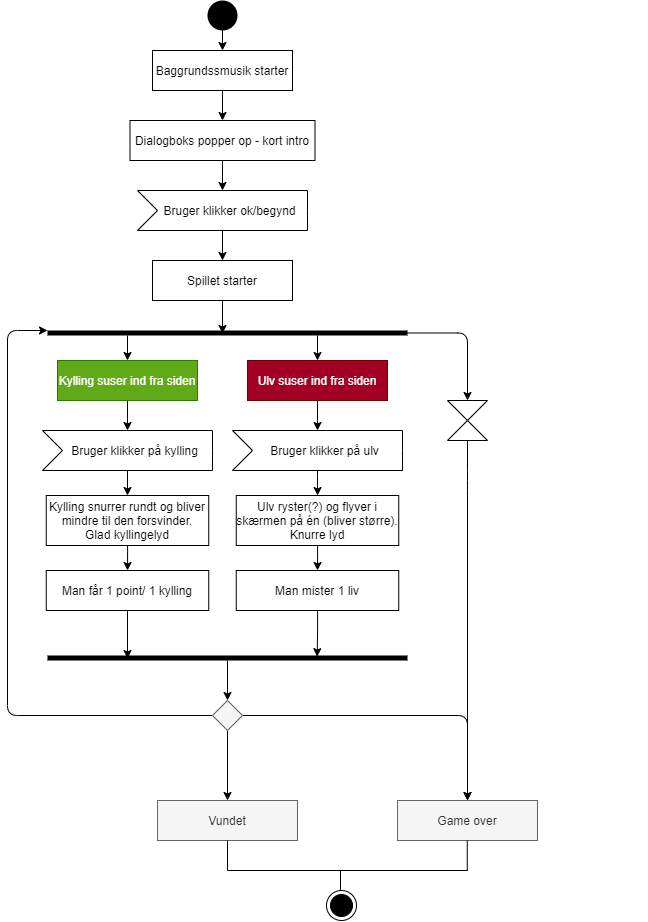

The diagram above was exported from draw.io. Its source (the exported page's mxGraphModel, read from the mxfile embedded in the PNG):
<mxGraphModel dx="932" dy="658" grid="1" gridSize="10" guides="1" tooltips="1" connect="1" arrows="1" fold="1" page="1" pageScale="1" pageWidth="827" pageHeight="1169" math="0" shadow="0">
  <root>
    <mxCell id="0" />
    <mxCell id="1" parent="0" />
    <mxCell id="13" style="edgeStyle=none;html=1;fontColor=#000000;" edge="1" parent="1" source="2" target="12">
      <mxGeometry relative="1" as="geometry" />
    </mxCell>
    <mxCell id="2" value="" style="ellipse;fillColor=#000000;strokeColor=none;" vertex="1" parent="1">
      <mxGeometry x="280" width="30" height="30" as="geometry" />
    </mxCell>
    <mxCell id="3" value="" style="ellipse;html=1;shape=endState;fillColor=#000000;strokeColor=#000000;" vertex="1" parent="1">
      <mxGeometry x="399" y="890" width="30" height="30" as="geometry" />
    </mxCell>
    <mxCell id="57" style="edgeStyle=orthogonalEdgeStyle;html=1;fontSize=12;fontColor=#FFFFFF;elbow=vertical;entryX=0.5;entryY=0;entryDx=0;entryDy=0;" edge="1" parent="1" source="4" target="45">
      <mxGeometry relative="1" as="geometry">
        <mxPoint x="540" y="690" as="targetPoint" />
        <Array as="points">
          <mxPoint x="540" y="480" />
          <mxPoint x="540" y="480" />
        </Array>
      </mxGeometry>
    </mxCell>
    <mxCell id="4" value="" style="shape=collate;whiteSpace=wrap;html=1;" vertex="1" parent="1">
      <mxGeometry x="520" y="400" width="40" height="40" as="geometry" />
    </mxCell>
    <mxCell id="9" style="edgeStyle=none;html=1;entryX=0.5;entryY=0;entryDx=0;entryDy=0;fontColor=#000000;" edge="1" parent="1" source="5" target="7">
      <mxGeometry relative="1" as="geometry" />
    </mxCell>
    <mxCell id="10" style="edgeStyle=none;html=1;entryX=0.5;entryY=0;entryDx=0;entryDy=0;fontColor=#000000;" edge="1" parent="1" source="5" target="8">
      <mxGeometry relative="1" as="geometry" />
    </mxCell>
    <mxCell id="55" style="edgeStyle=orthogonalEdgeStyle;html=1;entryX=0.5;entryY=0;entryDx=0;entryDy=0;fontSize=12;fontColor=#FFFFFF;elbow=vertical;" edge="1" parent="1" source="5" target="4">
      <mxGeometry relative="1" as="geometry" />
    </mxCell>
    <mxCell id="5" value="" style="html=1;points=[];perimeter=orthogonalPerimeter;fillColor=#000000;strokeColor=none;direction=south;" vertex="1" parent="1">
      <mxGeometry x="120" y="330" width="360" height="5" as="geometry" />
    </mxCell>
    <mxCell id="39" style="edgeStyle=orthogonalEdgeStyle;html=1;fontSize=12;fontColor=#FFFFFF;elbow=vertical;entryX=0.5;entryY=0;entryDx=0;entryDy=0;" edge="1" parent="1" source="6" target="38">
      <mxGeometry relative="1" as="geometry">
        <mxPoint x="300" y="700" as="targetPoint" />
      </mxGeometry>
    </mxCell>
    <mxCell id="6" value="" style="html=1;points=[];perimeter=orthogonalPerimeter;fillColor=#000000;strokeColor=none;direction=south;" vertex="1" parent="1">
      <mxGeometry x="120" y="655" width="360" height="5" as="geometry" />
    </mxCell>
    <mxCell id="27" style="edgeStyle=none;html=1;entryX=0;entryY=0;entryDx=85;entryDy=0;entryPerimeter=0;fontSize=12;fontColor=#000000;" edge="1" parent="1" source="7" target="23">
      <mxGeometry relative="1" as="geometry" />
    </mxCell>
    <mxCell id="7" value="Kylling suser ind fra siden" style="text;align=center;verticalAlign=middle;dashed=0;fillColor=#60a917;strokeColor=#2D7600;fontColor=#ffffff;" vertex="1" parent="1">
      <mxGeometry x="130" y="360" width="140" height="40" as="geometry" />
    </mxCell>
    <mxCell id="60" style="edgeStyle=orthogonalEdgeStyle;html=1;entryX=0;entryY=0;entryDx=85;entryDy=0;entryPerimeter=0;fontSize=12;fontColor=#FFFFFF;elbow=vertical;" edge="1" parent="1" source="8" target="24">
      <mxGeometry relative="1" as="geometry" />
    </mxCell>
    <mxCell id="8" value="Ulv suser ind fra siden" style="text;align=center;verticalAlign=middle;dashed=0;fillColor=#a20025;strokeColor=#6F0000;fontColor=#ffffff;" vertex="1" parent="1">
      <mxGeometry x="320" y="360" width="140" height="40" as="geometry" />
    </mxCell>
    <mxCell id="15" style="edgeStyle=none;html=1;entryX=0.5;entryY=0;entryDx=0;entryDy=0;fontColor=#000000;" edge="1" parent="1" source="12" target="14">
      <mxGeometry relative="1" as="geometry" />
    </mxCell>
    <mxCell id="12" value="Baggrundssmusik starter" style="text;align=center;verticalAlign=middle;dashed=0;fillColor=#ffffff;strokeColor=#000000;fontColor=#000000;" vertex="1" parent="1">
      <mxGeometry x="225" y="50" width="140" height="40" as="geometry" />
    </mxCell>
    <mxCell id="18" style="edgeStyle=none;html=1;entryX=0;entryY=0;entryDx=85;entryDy=0;entryPerimeter=0;fontSize=12;fontColor=#000000;" edge="1" parent="1" source="14" target="16">
      <mxGeometry relative="1" as="geometry" />
    </mxCell>
    <mxCell id="14" value="Dialogboks popper op - kort intro" style="text;align=center;verticalAlign=middle;dashed=0;fillColor=#ffffff;strokeColor=#000000;fontColor=#000000;" vertex="1" parent="1">
      <mxGeometry x="202.5" y="120" width="185" height="40" as="geometry" />
    </mxCell>
    <mxCell id="19" style="edgeStyle=none;html=1;entryX=0.5;entryY=0;entryDx=0;entryDy=0;fontSize=12;fontColor=#000000;" edge="1" parent="1" source="16" target="17">
      <mxGeometry relative="1" as="geometry" />
    </mxCell>
    <mxCell id="16" value="&lt;font style=&quot;font-size: 12px&quot;&gt;Bruger klikker ok/begynd&lt;/font&gt;" style="html=1;shape=mxgraph.infographic.ribbonSimple;notch1=20;notch2=0;align=center;verticalAlign=middle;fontSize=14;fontStyle=0;fillColor=#FFFFFF;flipH=0;spacingRight=0;spacingLeft=14;fontColor=#000000;" vertex="1" parent="1">
      <mxGeometry x="210" y="190" width="170" height="40" as="geometry" />
    </mxCell>
    <mxCell id="22" style="edgeStyle=none;html=1;fontSize=12;fontColor=#000000;" edge="1" parent="1" source="17">
      <mxGeometry relative="1" as="geometry">
        <mxPoint x="295" y="333" as="targetPoint" />
      </mxGeometry>
    </mxCell>
    <mxCell id="17" value="Spillet starter" style="text;align=center;verticalAlign=middle;dashed=0;fillColor=#ffffff;strokeColor=#000000;fontColor=#000000;" vertex="1" parent="1">
      <mxGeometry x="225" y="260" width="140" height="40" as="geometry" />
    </mxCell>
    <mxCell id="64" style="edgeStyle=orthogonalEdgeStyle;html=1;entryX=0.5;entryY=0;entryDx=0;entryDy=0;fontSize=12;fontColor=#FFFFFF;elbow=vertical;" edge="1" parent="1" source="23" target="58">
      <mxGeometry relative="1" as="geometry" />
    </mxCell>
    <mxCell id="23" value="&lt;font style=&quot;font-size: 12px&quot;&gt;Bruger klikker på kylling&lt;br&gt;&lt;/font&gt;" style="html=1;shape=mxgraph.infographic.ribbonSimple;notch1=20;notch2=0;align=center;verticalAlign=middle;fontSize=14;fontStyle=0;fillColor=#FFFFFF;flipH=0;spacingRight=0;spacingLeft=14;fontColor=#000000;" vertex="1" parent="1">
      <mxGeometry x="115" y="430" width="170" height="40" as="geometry" />
    </mxCell>
    <mxCell id="61" style="edgeStyle=orthogonalEdgeStyle;html=1;fontSize=12;fontColor=#FFFFFF;elbow=vertical;" edge="1" parent="1" source="24" target="59">
      <mxGeometry relative="1" as="geometry" />
    </mxCell>
    <mxCell id="24" value="&lt;font style=&quot;font-size: 12px&quot;&gt;Bruger klikker på ulv&lt;/font&gt;" style="html=1;shape=mxgraph.infographic.ribbonSimple;notch1=20;notch2=0;align=center;verticalAlign=middle;fontSize=14;fontStyle=0;fillColor=#FFFFFF;flipH=0;spacingRight=0;spacingLeft=14;fontColor=#000000;" vertex="1" parent="1">
      <mxGeometry x="305" y="430" width="170" height="40" as="geometry" />
    </mxCell>
    <mxCell id="31" style="edgeStyle=none;html=1;fontSize=12;fontColor=#000000;" edge="1" parent="1" source="25">
      <mxGeometry relative="1" as="geometry">
        <mxPoint x="200" y="658" as="targetPoint" />
      </mxGeometry>
    </mxCell>
    <mxCell id="25" value="Man får 1 point/ 1 kylling" style="text;align=center;verticalAlign=middle;dashed=0;fillColor=#ffffff;strokeColor=#000000;fontColor=#000000;" vertex="1" parent="1">
      <mxGeometry x="118.75" y="570" width="162.5" height="40" as="geometry" />
    </mxCell>
    <mxCell id="63" style="edgeStyle=orthogonalEdgeStyle;html=1;entryX=0.233;entryY=0.251;entryDx=0;entryDy=0;entryPerimeter=0;fontSize=12;fontColor=#FFFFFF;elbow=vertical;" edge="1" parent="1" source="29" target="6">
      <mxGeometry relative="1" as="geometry" />
    </mxCell>
    <mxCell id="29" value="Man mister 1 liv" style="text;align=center;verticalAlign=middle;dashed=0;fillColor=#ffffff;strokeColor=#000000;fontColor=#000000;" vertex="1" parent="1">
      <mxGeometry x="308.75" y="570" width="162.5" height="40" as="geometry" />
    </mxCell>
    <mxCell id="37" value="[Spillet er stadig igang]" style="text;html=1;align=center;verticalAlign=middle;resizable=0;points=[];autosize=1;strokeColor=none;fillColor=none;fontSize=12;fontColor=#FFFFFF;" vertex="1" parent="1">
      <mxGeometry x="130" y="690" width="140" height="20" as="geometry" />
    </mxCell>
    <mxCell id="40" style="edgeStyle=orthogonalEdgeStyle;html=1;fontSize=12;fontColor=#FFFFFF;elbow=vertical;entryX=0;entryY=1;entryDx=0;entryDy=0;entryPerimeter=0;exitX=0;exitY=0.5;exitDx=0;exitDy=0;" edge="1" parent="1" source="38" target="5">
      <mxGeometry relative="1" as="geometry">
        <mxPoint x="70" y="330" as="targetPoint" />
        <mxPoint x="250" y="715" as="sourcePoint" />
        <Array as="points">
          <mxPoint x="80" y="715" />
          <mxPoint x="80" y="330" />
        </Array>
      </mxGeometry>
    </mxCell>
    <mxCell id="42" style="edgeStyle=orthogonalEdgeStyle;html=1;entryX=0.5;entryY=0;entryDx=0;entryDy=0;fontSize=12;fontColor=#FFFFFF;elbow=vertical;" edge="1" parent="1" source="38" target="41">
      <mxGeometry relative="1" as="geometry" />
    </mxCell>
    <mxCell id="44" style="edgeStyle=orthogonalEdgeStyle;html=1;fontSize=12;fontColor=#FFFFFF;elbow=vertical;entryX=0.5;entryY=0;entryDx=0;entryDy=0;" edge="1" parent="1" source="38" target="45">
      <mxGeometry relative="1" as="geometry">
        <mxPoint x="540" y="790" as="targetPoint" />
      </mxGeometry>
    </mxCell>
    <mxCell id="38" value="" style="rhombus;fontSize=12;fontColor=#333333;fillColor=#f5f5f5;strokeColor=#666666;" vertex="1" parent="1">
      <mxGeometry x="285" y="700" width="30" height="30" as="geometry" />
    </mxCell>
    <mxCell id="41" value="Vundet" style="text;align=center;verticalAlign=middle;dashed=0;fillColor=#f5f5f5;strokeColor=#666666;fontSize=12;fontColor=#333333;" vertex="1" parent="1">
      <mxGeometry x="230" y="800" width="140" height="40" as="geometry" />
    </mxCell>
    <mxCell id="43" value="20/20 point" style="text;html=1;align=center;verticalAlign=middle;resizable=0;points=[];autosize=1;strokeColor=none;fillColor=none;fontSize=12;fontColor=#FFFFFF;" vertex="1" parent="1">
      <mxGeometry x="210" y="755" width="70" height="20" as="geometry" />
    </mxCell>
    <mxCell id="45" value="Game over" style="text;align=center;verticalAlign=middle;dashed=0;fillColor=#f5f5f5;strokeColor=#666666;fontSize=12;fontColor=#333333;" vertex="1" parent="1">
      <mxGeometry x="470" y="800" width="140" height="40" as="geometry" />
    </mxCell>
    <mxCell id="46" value="Ingen liv tilbage" style="text;html=1;align=center;verticalAlign=middle;resizable=0;points=[];autosize=1;strokeColor=none;fillColor=none;fontSize=12;fontColor=#FFFFFF;" vertex="1" parent="1">
      <mxGeometry x="355" y="690" width="100" height="20" as="geometry" />
    </mxCell>
    <mxCell id="48" value="" style="endArrow=none;html=1;fontSize=12;fontColor=#FFFFFF;elbow=vertical;" edge="1" parent="1">
      <mxGeometry width="50" height="50" relative="1" as="geometry">
        <mxPoint x="300" y="870" as="sourcePoint" />
        <mxPoint x="540" y="870" as="targetPoint" />
      </mxGeometry>
    </mxCell>
    <mxCell id="49" value="" style="endArrow=none;html=1;fontSize=12;fontColor=#FFFFFF;elbow=vertical;entryX=0.5;entryY=1;entryDx=0;entryDy=0;" edge="1" parent="1" target="41">
      <mxGeometry width="50" height="50" relative="1" as="geometry">
        <mxPoint x="300" y="870" as="sourcePoint" />
        <mxPoint x="310" y="850" as="targetPoint" />
      </mxGeometry>
    </mxCell>
    <mxCell id="50" value="" style="endArrow=none;html=1;fontSize=12;fontColor=#FFFFFF;elbow=vertical;entryX=0.5;entryY=1;entryDx=0;entryDy=0;" edge="1" parent="1">
      <mxGeometry width="50" height="50" relative="1" as="geometry">
        <mxPoint x="539.76" y="870" as="sourcePoint" />
        <mxPoint x="539.76" y="840" as="targetPoint" />
      </mxGeometry>
    </mxCell>
    <mxCell id="53" value="" style="endArrow=none;html=1;fontSize=12;fontColor=#FFFFFF;elbow=vertical;entryX=0.5;entryY=1;entryDx=0;entryDy=0;" edge="1" parent="1">
      <mxGeometry width="50" height="50" relative="1" as="geometry">
        <mxPoint x="413" y="890" as="sourcePoint" />
        <mxPoint x="413" y="870" as="targetPoint" />
      </mxGeometry>
    </mxCell>
    <mxCell id="56" value="Spillet slutter efter 30 sek" style="text;html=1;align=center;verticalAlign=middle;resizable=0;points=[];autosize=1;strokeColor=none;fillColor=none;fontSize=12;fontColor=#FFFFFF;" vertex="1" parent="1">
      <mxGeometry x="570" y="410" width="150" height="20" as="geometry" />
    </mxCell>
    <mxCell id="65" style="edgeStyle=orthogonalEdgeStyle;html=1;entryX=0.5;entryY=0;entryDx=0;entryDy=0;fontSize=12;fontColor=#FFFFFF;elbow=vertical;" edge="1" parent="1" source="58" target="25">
      <mxGeometry relative="1" as="geometry" />
    </mxCell>
    <mxCell id="58" value="Kylling snurrer rundt og bliver&#10;mindre til den forsvinder.&#10;Glad kyllingelyd" style="text;align=center;verticalAlign=middle;dashed=0;fillColor=#ffffff;strokeColor=#000000;fontColor=#000000;" vertex="1" parent="1">
      <mxGeometry x="118.75" y="495" width="162.5" height="50" as="geometry" />
    </mxCell>
    <mxCell id="62" style="edgeStyle=orthogonalEdgeStyle;html=1;entryX=0.5;entryY=0;entryDx=0;entryDy=0;fontSize=12;fontColor=#FFFFFF;elbow=vertical;" edge="1" parent="1" source="59" target="29">
      <mxGeometry relative="1" as="geometry" />
    </mxCell>
    <mxCell id="59" value="Ulv ryster(?) og flyver i &#10;skærmen på én (bliver større).&#10;Knurre lyd" style="text;align=center;verticalAlign=middle;dashed=0;fillColor=#ffffff;strokeColor=#000000;fontColor=#000000;" vertex="1" parent="1">
      <mxGeometry x="308.75" y="495" width="162.5" height="50" as="geometry" />
    </mxCell>
  </root>
</mxGraphModel>